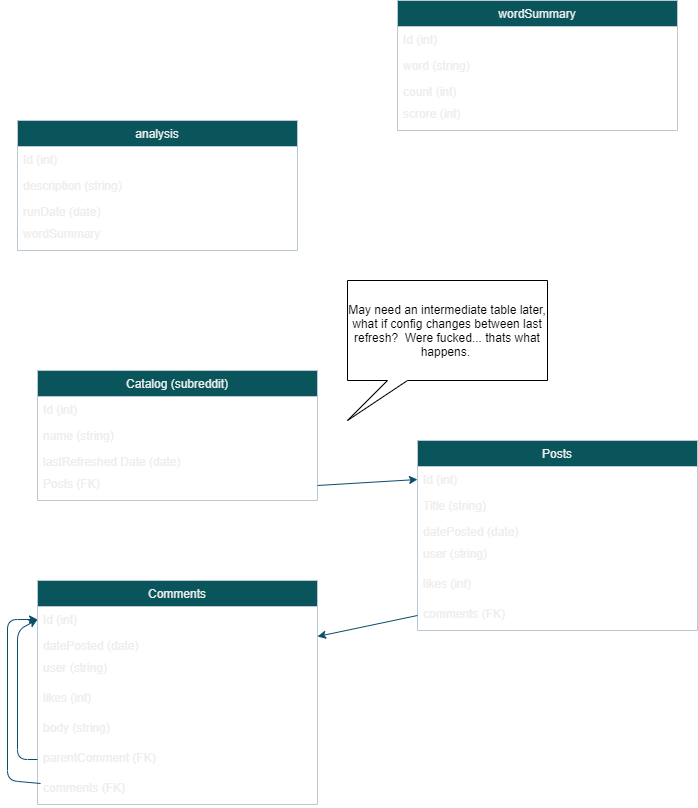

The diagram above was exported from draw.io. Its source (the exported page's mxGraphModel, read from the mxfile embedded in the PNG):
<mxGraphModel dx="1114" dy="790" grid="1" gridSize="10" guides="1" tooltips="1" connect="1" arrows="1" fold="1" page="1" pageScale="1" pageWidth="850" pageHeight="1100" math="0" shadow="0">
  <root>
    <mxCell id="0" />
    <mxCell id="1" parent="0" />
    <mxCell id="4" value="Catalog (subreddit)" style="swimlane;fontStyle=0;childLayout=stackLayout;horizontal=1;startSize=26;horizontalStack=0;resizeParent=1;resizeParentMax=0;resizeLast=0;collapsible=1;marginBottom=0;fillColor=#09555B;strokeColor=#BAC8D3;fontColor=#EEEEEE;" parent="1" vertex="1">
      <mxGeometry x="90" y="530" width="280" height="130" as="geometry" />
    </mxCell>
    <mxCell id="5" value="Id (int)" style="text;strokeColor=none;fillColor=none;align=left;verticalAlign=top;spacingLeft=4;spacingRight=4;overflow=hidden;rotatable=0;points=[[0,0.5],[1,0.5]];portConstraint=eastwest;fontColor=#EEEEEE;" parent="4" vertex="1">
      <mxGeometry y="26" width="280" height="26" as="geometry" />
    </mxCell>
    <mxCell id="6" value="name (string)" style="text;strokeColor=none;fillColor=none;align=left;verticalAlign=top;spacingLeft=4;spacingRight=4;overflow=hidden;rotatable=0;points=[[0,0.5],[1,0.5]];portConstraint=eastwest;fontColor=#EEEEEE;" parent="4" vertex="1">
      <mxGeometry y="52" width="280" height="26" as="geometry" />
    </mxCell>
    <mxCell id="7" value="lastRefreshed Date (date)" style="text;strokeColor=none;fillColor=none;align=left;verticalAlign=top;spacingLeft=4;spacingRight=4;overflow=hidden;rotatable=0;points=[[0,0.5],[1,0.5]];portConstraint=eastwest;fontColor=#EEEEEE;" parent="4" vertex="1">
      <mxGeometry y="78" width="280" height="22" as="geometry" />
    </mxCell>
    <mxCell id="8" value="Posts (FK)" style="text;strokeColor=none;fillColor=none;align=left;verticalAlign=top;spacingLeft=4;spacingRight=4;overflow=hidden;rotatable=0;points=[[0,0.5],[1,0.5]];portConstraint=eastwest;fontColor=#EEEEEE;" parent="4" vertex="1">
      <mxGeometry y="100" width="280" height="30" as="geometry" />
    </mxCell>
    <mxCell id="13" value="Comments" style="swimlane;fontStyle=0;childLayout=stackLayout;horizontal=1;startSize=26;horizontalStack=0;resizeParent=1;resizeParentMax=0;resizeLast=0;collapsible=1;marginBottom=0;fillColor=#09555B;strokeColor=#BAC8D3;fontColor=#EEEEEE;" parent="1" vertex="1">
      <mxGeometry x="90" y="740" width="280" height="224" as="geometry" />
    </mxCell>
    <mxCell id="14" value="Id (int)" style="text;strokeColor=none;fillColor=none;align=left;verticalAlign=top;spacingLeft=4;spacingRight=4;overflow=hidden;rotatable=0;points=[[0,0.5],[1,0.5]];portConstraint=eastwest;fontColor=#EEEEEE;" parent="13" vertex="1">
      <mxGeometry y="26" width="280" height="26" as="geometry" />
    </mxCell>
    <mxCell id="16" value="datePosted (date)" style="text;strokeColor=none;fillColor=none;align=left;verticalAlign=top;spacingLeft=4;spacingRight=4;overflow=hidden;rotatable=0;points=[[0,0.5],[1,0.5]];portConstraint=eastwest;fontColor=#EEEEEE;" parent="13" vertex="1">
      <mxGeometry y="52" width="280" height="22" as="geometry" />
    </mxCell>
    <mxCell id="18" value="user (string)" style="text;strokeColor=none;fillColor=none;align=left;verticalAlign=top;spacingLeft=4;spacingRight=4;overflow=hidden;rotatable=0;points=[[0,0.5],[1,0.5]];portConstraint=eastwest;fontColor=#EEEEEE;" parent="13" vertex="1">
      <mxGeometry y="74" width="280" height="30" as="geometry" />
    </mxCell>
    <mxCell id="19" value="likes (int)" style="text;strokeColor=none;fillColor=none;align=left;verticalAlign=top;spacingLeft=4;spacingRight=4;overflow=hidden;rotatable=0;points=[[0,0.5],[1,0.5]];portConstraint=eastwest;fontColor=#EEEEEE;" parent="13" vertex="1">
      <mxGeometry y="104" width="280" height="30" as="geometry" />
    </mxCell>
    <mxCell id="29" value="body (string)" style="text;strokeColor=none;fillColor=none;align=left;verticalAlign=top;spacingLeft=4;spacingRight=4;overflow=hidden;rotatable=0;points=[[0,0.5],[1,0.5]];portConstraint=eastwest;fontColor=#EEEEEE;" vertex="1" parent="13">
      <mxGeometry y="134" width="280" height="30" as="geometry" />
    </mxCell>
    <mxCell id="31" value="parentComment (FK)" style="text;strokeColor=none;fillColor=none;align=left;verticalAlign=top;spacingLeft=4;spacingRight=4;overflow=hidden;rotatable=0;points=[[0,0.5],[1,0.5]];portConstraint=eastwest;fontColor=#EEEEEE;" vertex="1" parent="13">
      <mxGeometry y="164" width="280" height="30" as="geometry" />
    </mxCell>
    <mxCell id="20" value="comments (FK)" style="text;strokeColor=none;fillColor=none;align=left;verticalAlign=top;spacingLeft=4;spacingRight=4;overflow=hidden;rotatable=0;points=[[0,0.5],[1,0.5]];portConstraint=eastwest;fontColor=#EEEEEE;" parent="13" vertex="1">
      <mxGeometry y="194" width="280" height="30" as="geometry" />
    </mxCell>
    <mxCell id="30" value="" style="endArrow=classic;html=1;strokeColor=#0B4D6A;entryX=0;entryY=0.5;entryDx=0;entryDy=0;exitX=0.011;exitY=0.3;exitDx=0;exitDy=0;exitPerimeter=0;" edge="1" parent="13" source="20" target="14">
      <mxGeometry relative="1" as="geometry">
        <mxPoint y="181" as="sourcePoint" />
        <mxPoint x="-40" y="50" as="targetPoint" />
        <Array as="points">
          <mxPoint x="-30" y="200" />
          <mxPoint x="-30" y="39" />
        </Array>
      </mxGeometry>
    </mxCell>
    <mxCell id="32" value="" style="endArrow=classic;html=1;strokeColor=#0B4D6A;entryX=0;entryY=0.5;entryDx=0;entryDy=0;exitX=0;exitY=0.5;exitDx=0;exitDy=0;" edge="1" parent="13" source="31" target="14">
      <mxGeometry relative="1" as="geometry">
        <mxPoint x="13.079999999999927" y="213" as="sourcePoint" />
        <mxPoint x="10" y="49" as="targetPoint" />
        <Array as="points">
          <mxPoint x="-20" y="179" />
          <mxPoint x="-20" y="50" />
        </Array>
      </mxGeometry>
    </mxCell>
    <mxCell id="21" value="Posts" style="swimlane;fontStyle=0;childLayout=stackLayout;horizontal=1;startSize=26;horizontalStack=0;resizeParent=1;resizeParentMax=0;resizeLast=0;collapsible=1;marginBottom=0;fillColor=#09555B;strokeColor=#BAC8D3;fontColor=#EEEEEE;" parent="1" vertex="1">
      <mxGeometry x="470" y="600" width="280" height="190" as="geometry" />
    </mxCell>
    <mxCell id="22" value="Id (int)" style="text;strokeColor=none;fillColor=none;align=left;verticalAlign=top;spacingLeft=4;spacingRight=4;overflow=hidden;rotatable=0;points=[[0,0.5],[1,0.5]];portConstraint=eastwest;fontColor=#EEEEEE;" parent="21" vertex="1">
      <mxGeometry y="26" width="280" height="26" as="geometry" />
    </mxCell>
    <mxCell id="23" value="Title (string)" style="text;strokeColor=none;fillColor=none;align=left;verticalAlign=top;spacingLeft=4;spacingRight=4;overflow=hidden;rotatable=0;points=[[0,0.5],[1,0.5]];portConstraint=eastwest;fontColor=#EEEEEE;" parent="21" vertex="1">
      <mxGeometry y="52" width="280" height="26" as="geometry" />
    </mxCell>
    <mxCell id="24" value="datePosted (date)" style="text;strokeColor=none;fillColor=none;align=left;verticalAlign=top;spacingLeft=4;spacingRight=4;overflow=hidden;rotatable=0;points=[[0,0.5],[1,0.5]];portConstraint=eastwest;fontColor=#EEEEEE;" parent="21" vertex="1">
      <mxGeometry y="78" width="280" height="22" as="geometry" />
    </mxCell>
    <mxCell id="26" value="user (string)" style="text;strokeColor=none;fillColor=none;align=left;verticalAlign=top;spacingLeft=4;spacingRight=4;overflow=hidden;rotatable=0;points=[[0,0.5],[1,0.5]];portConstraint=eastwest;fontColor=#EEEEEE;" parent="21" vertex="1">
      <mxGeometry y="100" width="280" height="30" as="geometry" />
    </mxCell>
    <mxCell id="27" value="likes (int)" style="text;strokeColor=none;fillColor=none;align=left;verticalAlign=top;spacingLeft=4;spacingRight=4;overflow=hidden;rotatable=0;points=[[0,0.5],[1,0.5]];portConstraint=eastwest;fontColor=#EEEEEE;" parent="21" vertex="1">
      <mxGeometry y="130" width="280" height="30" as="geometry" />
    </mxCell>
    <mxCell id="28" value="comments (FK)" style="text;strokeColor=none;fillColor=none;align=left;verticalAlign=top;spacingLeft=4;spacingRight=4;overflow=hidden;rotatable=0;points=[[0,0.5],[1,0.5]];portConstraint=eastwest;fontColor=#EEEEEE;" parent="21" vertex="1">
      <mxGeometry y="160" width="280" height="30" as="geometry" />
    </mxCell>
    <mxCell id="17" value="" style="endArrow=classic;html=1;strokeColor=#0B4D6A;exitX=0;exitY=0.5;exitDx=0;exitDy=0;entryX=1;entryY=0.25;entryDx=0;entryDy=0;" parent="1" source="28" target="13" edge="1">
      <mxGeometry relative="1" as="geometry">
        <mxPoint x="370" y="850" as="sourcePoint" />
        <mxPoint x="460" y="850" as="targetPoint" />
      </mxGeometry>
    </mxCell>
    <mxCell id="11" value="" style="endArrow=classic;html=1;strokeColor=#0B4D6A;exitX=1;exitY=0.5;exitDx=0;exitDy=0;entryX=0;entryY=0.5;entryDx=0;entryDy=0;" parent="1" source="8" target="22" edge="1">
      <mxGeometry relative="1" as="geometry">
        <mxPoint x="370" y="640" as="sourcePoint" />
        <mxPoint x="460" y="640" as="targetPoint" />
      </mxGeometry>
    </mxCell>
    <mxCell id="34" value="May need an intermediate table later, what if config changes between last refresh?&amp;nbsp; Were fucked... thats what happens.&amp;nbsp;" style="shape=callout;whiteSpace=wrap;html=1;perimeter=calloutPerimeter;position2=0;size=40;position=0.2;" vertex="1" parent="1">
      <mxGeometry x="400" y="440" width="200" height="140" as="geometry" />
    </mxCell>
    <mxCell id="45" value="analysis" style="swimlane;fontStyle=0;childLayout=stackLayout;horizontal=1;startSize=26;horizontalStack=0;resizeParent=1;resizeParentMax=0;resizeLast=0;collapsible=1;marginBottom=0;fillColor=#09555B;strokeColor=#BAC8D3;fontColor=#EEEEEE;" vertex="1" parent="1">
      <mxGeometry x="70" y="280" width="280" height="130" as="geometry" />
    </mxCell>
    <mxCell id="46" value="Id (int)" style="text;strokeColor=none;fillColor=none;align=left;verticalAlign=top;spacingLeft=4;spacingRight=4;overflow=hidden;rotatable=0;points=[[0,0.5],[1,0.5]];portConstraint=eastwest;fontColor=#EEEEEE;" vertex="1" parent="45">
      <mxGeometry y="26" width="280" height="26" as="geometry" />
    </mxCell>
    <mxCell id="47" value="description (string)" style="text;strokeColor=none;fillColor=none;align=left;verticalAlign=top;spacingLeft=4;spacingRight=4;overflow=hidden;rotatable=0;points=[[0,0.5],[1,0.5]];portConstraint=eastwest;fontColor=#EEEEEE;" vertex="1" parent="45">
      <mxGeometry y="52" width="280" height="26" as="geometry" />
    </mxCell>
    <mxCell id="48" value="runDate (date)" style="text;strokeColor=none;fillColor=none;align=left;verticalAlign=top;spacingLeft=4;spacingRight=4;overflow=hidden;rotatable=0;points=[[0,0.5],[1,0.5]];portConstraint=eastwest;fontColor=#EEEEEE;" vertex="1" parent="45">
      <mxGeometry y="78" width="280" height="22" as="geometry" />
    </mxCell>
    <mxCell id="49" value="wordSummary" style="text;strokeColor=none;fillColor=none;align=left;verticalAlign=top;spacingLeft=4;spacingRight=4;overflow=hidden;rotatable=0;points=[[0,0.5],[1,0.5]];portConstraint=eastwest;fontColor=#EEEEEE;" vertex="1" parent="45">
      <mxGeometry y="100" width="280" height="30" as="geometry" />
    </mxCell>
    <mxCell id="50" value="wordSummary" style="swimlane;fontStyle=0;childLayout=stackLayout;horizontal=1;startSize=26;horizontalStack=0;resizeParent=1;resizeParentMax=0;resizeLast=0;collapsible=1;marginBottom=0;fillColor=#09555B;strokeColor=#BAC8D3;fontColor=#EEEEEE;" vertex="1" parent="1">
      <mxGeometry x="450" y="160" width="280" height="130" as="geometry" />
    </mxCell>
    <mxCell id="51" value="Id (int)" style="text;strokeColor=none;fillColor=none;align=left;verticalAlign=top;spacingLeft=4;spacingRight=4;overflow=hidden;rotatable=0;points=[[0,0.5],[1,0.5]];portConstraint=eastwest;fontColor=#EEEEEE;" vertex="1" parent="50">
      <mxGeometry y="26" width="280" height="26" as="geometry" />
    </mxCell>
    <mxCell id="52" value="word (string)" style="text;strokeColor=none;fillColor=none;align=left;verticalAlign=top;spacingLeft=4;spacingRight=4;overflow=hidden;rotatable=0;points=[[0,0.5],[1,0.5]];portConstraint=eastwest;fontColor=#EEEEEE;" vertex="1" parent="50">
      <mxGeometry y="52" width="280" height="26" as="geometry" />
    </mxCell>
    <mxCell id="53" value="count (int)" style="text;strokeColor=none;fillColor=none;align=left;verticalAlign=top;spacingLeft=4;spacingRight=4;overflow=hidden;rotatable=0;points=[[0,0.5],[1,0.5]];portConstraint=eastwest;fontColor=#EEEEEE;" vertex="1" parent="50">
      <mxGeometry y="78" width="280" height="22" as="geometry" />
    </mxCell>
    <mxCell id="54" value="scrore (int)" style="text;strokeColor=none;fillColor=none;align=left;verticalAlign=top;spacingLeft=4;spacingRight=4;overflow=hidden;rotatable=0;points=[[0,0.5],[1,0.5]];portConstraint=eastwest;fontColor=#EEEEEE;" vertex="1" parent="50">
      <mxGeometry y="100" width="280" height="30" as="geometry" />
    </mxCell>
  </root>
</mxGraphModel>